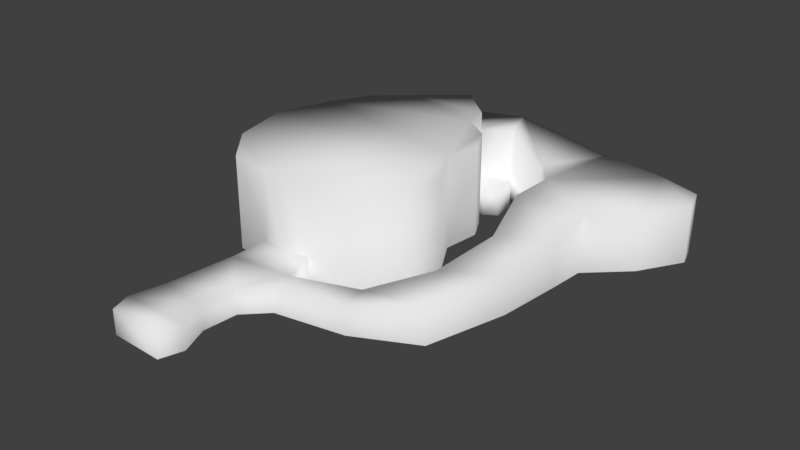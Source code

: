 # Source: first_area_terrain1.blend  (saved by Blender 2.79.0; exported with 4.5.12 LTS)
import bpy
from mathutils import Matrix  # noqa: F401  (used for matrix-valued properties, if any)

bpy.ops.wm.read_factory_settings(use_empty=True)
scene = bpy.context.scene
scene.name = 'Scene'

# ---- collections
col_collection_1 = bpy.data.collections.new('Collection 1'); scene.collection.children.link(col_collection_1)

# ---- world
world_world = bpy.data.worlds.new('World'); scene.world = world_world
world_world.color = (0.05088, 0.05088, 0.05088)
world_world.use_sun_shadow = False
world_world.sun_shadow_jitter_overblur = 0.0
world_world.cycles.sampling_method = 'MANUAL'

# ---- meshes
me_plane = bpy.data.meshes.new('Plane')
me_plane.from_pydata([(-0.2457, 0.1495, 1.308e-10), (0.3467, 0.08835, 1.308e-10), (-0.1061, -0.1782, 1.308e-10), (-0.2827, 0.03435, 1.308e-10), (-0.2561, -0.08672, 1.308e-10), (-0.1882, -0.1665, 1.308e-10), (-0.001633, -0.1777, 1.308e-10), (0.08203, -0.165, 1.308e-10), (0.1559, -0.08524, 1.308e-10), (0.1677, -0.01732, 1.308e-10), (0.1101, 0.0816, 1.308e-10), (0.1189, 0.1584, 1.308e-10), (0.09532, 0.2042, 1.308e-10), (0.04069, 0.2411, 1.308e-10), (0.03036, 0.2927, 1.308e-10), (0.08499, 0.3267, 1.308e-10), (0.1751, 0.2986, 1.308e-10), (0.2149, 0.2484, 1.308e-10), (0.212, 0.1554, 1.308e-10), (0.2474, 0.03288, 1.308e-10), (0.2312, -0.1074, 1.308e-10), (0.147, -0.2019, 1.308e-10), (0.02002, -0.2462, 1.308e-10), (-0.2029, 0.2248, 1.308e-10), (-0.135, 0.2854, 1.308e-10), (-0.0479, 0.3592, 1.308e-10), (0.05989, 0.399, 1.308e-10), (0.2444, 0.4212, 1.308e-10), (0.3818, 0.399, 1.308e-10), (0.4659, 0.371, 1.308e-10), (0.4822, 0.3178, 1.308e-10), (0.429, 0.2307, 1.308e-10), (0.3522, 0.1584, 1.308e-10), (0.333, -0.04685, 1.308e-10), (0.2887, -0.2078, 1.308e-10), (0.1677, -0.2683, 1.308e-10), (0.02593, -0.2934, 1.308e-10), (-0.01837, -0.3377, 1.308e-10), (-0.02427, -0.4086, 1.308e-10), (-0.0006497, -0.4662, 1.308e-10), (-0.01541, -0.512, 1.308e-10), (-0.1247, -0.509, 1.308e-10), (-0.1394, -0.4662, 1.308e-10), (-0.1232, -0.3983, 1.308e-10), (-0.107, -0.2609, 1.308e-10), (0.2474, 0.03288, 0.09122), (0.3467, 0.08835, 0.09122), (-0.1061, -0.1782, 0.05), (-0.0538, -0.1856, 0.05), (-0.001633, -0.1777, 0.05), (0.03036, 0.2927, 0.1572), (0.08499, 0.3267, 0.1572), (0.1751, 0.2986, 0.115), (0.2149, 0.2484, 0.115), (0.212, 0.1554, 0.115), (0.2312, -0.1074, 0.07651), (0.147, -0.2019, 0.05), (0.02002, -0.2462, 0.05), (-0.0479, 0.3592, 0.1572), (0.05989, 0.399, 0.1572), (0.2444, 0.4212, 0.115), (0.3818, 0.399, 0.115), (0.4659, 0.371, 0.115), (0.4822, 0.3178, 0.115), (0.429, 0.2307, 0.115), (0.3522, 0.1584, 0.115), (0.333, -0.04685, 0.07651), (0.2887, -0.2078, 0.07651), (0.1677, -0.2683, 0.05), (0.02593, -0.2934, 0.05), (-0.01837, -0.3377, 0.05), (-0.02427, -0.4086, 0.05), (-0.0006497, -0.4662, 0.05), (-0.01541, -0.512, 0.05), (-0.1247, -0.509, 0.05), (-0.1394, -0.4662, 0.05), (-0.1232, -0.3983, 0.05), (-0.107, -0.2609, 0.05), (-0.2827, 0.03435, 0.1907), (-0.2457, 0.1495, 0.1907), (-0.1882, -0.1665, 0.1907), (-0.1061, -0.1782, 0.1907), (-0.2561, -0.08672, 0.1907), (-0.0538, -0.1856, 0.1907), (-0.001633, -0.1777, 0.1907), (0.08203, -0.165, 0.1907), (0.1559, -0.08524, 0.1907), (0.1677, -0.01732, 0.1907), (0.1101, 0.0816, 0.1907), (0.1189, 0.1584, 0.1907), (0.09532, 0.2042, 0.1907), (0.04069, 0.2411, 0.1907), (0.03036, 0.2927, 0.1907), (-0.2029, 0.2248, 0.1907), (-0.135, 0.2854, 0.1907), (-0.0479, 0.3592, 0.1907), (0.09939, 0.3027, 0.05364), (0.07912, 0.2397, 0.05373), (0.1048, 0.2557, 0.05365), (0.09939, 0.3027, 1.309e-10), (0.1048, 0.2557, 1.309e-10), (0.07912, 0.2397, 1.309e-10), (0.04069, 0.2411, 0.05373), (0.08499, 0.3267, 0.05364), (0.03036, 0.2927, 0.05365)], [], [(46, 54, 45), (104, 51, 50), (100, 96, 98), (33, 67, 34), (102, 50, 91), (71, 70, 76), (79, 23, 0), (34, 68, 35), (5, 2, 47), (93, 24, 23), (104, 96, 103), (35, 69, 36), (94, 95, 58), (52, 51, 103), (36, 70, 37), (82, 3, 4), (17, 52, 16), (37, 71, 38), (80, 4, 5), (25, 59, 26), (18, 53, 17), (38, 72, 39), (85, 84, 49), (26, 60, 27), (18, 45, 54), (39, 73, 40), (27, 61, 28), (19, 55, 45), (40, 74, 41), (86, 7, 8), (28, 62, 29), (20, 56, 55), (41, 75, 42), (87, 8, 9), (29, 63, 30), (22, 56, 21), (42, 76, 43), (88, 9, 10), (30, 64, 31), (6, 57, 22), (43, 77, 44), (89, 10, 11), (31, 65, 32), (44, 47, 2), (90, 11, 12), (32, 46, 1), (102, 90, 12), (1, 66, 33), (59, 50, 51), (52, 59, 51), (61, 53, 64), (66, 45, 55), (66, 55, 67), (56, 67, 55), (57, 68, 56), (88, 90, 91), (48, 81, 47), (49, 83, 48), (58, 92, 50), (78, 0, 3), (14, 99, 100), (104, 97, 98), (13, 97, 102), (14, 101, 13), (98, 101, 100), (103, 99, 15), (46, 65, 54), (104, 103, 51), (100, 99, 96), (33, 66, 67), (104, 50, 102), (50, 92, 91), (48, 47, 77), (76, 75, 71), (75, 74, 72), (71, 75, 72), (48, 77, 57), (77, 76, 70), (57, 49, 48), (70, 69, 57), (73, 72, 74), (70, 57, 77), (79, 93, 23), (34, 67, 68), (47, 81, 80), (80, 5, 47), (93, 94, 24), (104, 98, 96), (35, 68, 69), (25, 24, 58), (24, 94, 58), (103, 15, 16), (16, 52, 103), (36, 69, 70), (82, 78, 3), (17, 53, 52), (37, 70, 71), (80, 82, 4), (25, 58, 59), (18, 54, 53), (38, 71, 72), (6, 7, 49), (7, 85, 49), (26, 59, 60), (18, 19, 45), (39, 72, 73), (27, 60, 61), (19, 20, 55), (40, 73, 74), (86, 85, 7), (28, 61, 62), (20, 21, 56), (41, 74, 75), (87, 86, 8), (29, 62, 63), (22, 57, 56), (42, 75, 76), (88, 87, 9), (30, 63, 64), (6, 49, 57), (43, 76, 77), (89, 88, 10), (31, 64, 65), (44, 77, 47), (90, 89, 11), (32, 65, 46), (12, 13, 102), (102, 91, 90), (1, 46, 66), (59, 58, 50), (52, 60, 59), (53, 54, 65), (65, 64, 53), (64, 63, 61), (63, 62, 61), (61, 60, 53), (60, 52, 53), (66, 46, 45), (56, 68, 67), (57, 69, 68), (91, 92, 94), (92, 95, 94), (94, 93, 91), (93, 79, 91), (79, 78, 88), (78, 82, 81), (82, 80, 81), (81, 83, 84), (88, 81, 84), (84, 85, 88), (85, 86, 88), (86, 87, 88), (88, 89, 90), (81, 88, 78), (79, 88, 91), (48, 83, 81), (49, 84, 83), (58, 95, 92), (78, 79, 0), (14, 15, 99), (104, 102, 97), (13, 101, 97), (14, 100, 101), (98, 97, 101), (103, 96, 99)])
me_plane.polygons.foreach_set('use_smooth', [True] * 165)
me_plane.use_remesh_preserve_volume = False
me_plane.use_remesh_preserve_attributes = False
me_plane.use_mirror_vertex_groups = False
me_plane.update()

# ---- objects
ob_plane = bpy.data.objects.new('Plane', me_plane)

# ---- transforms, parenting, visibility, modifiers, constraints
ob_plane.location = (0.0, 0.0, 0.0)
ob_plane.scale = (5.0, 5.0, 5.0)
ob_plane.lineart.crease_threshold = 0.0

# ---- collection membership
col_collection_1.objects.link(ob_plane)

# ---- scene / render settings (as saved in the file)
scene.frame_start = 1; scene.frame_end = 250; scene.frame_set(1)
scene.render.engine = 'BLENDER_EEVEE_NEXT'
scene.render.resolution_percentage = 50
scene.render.dither_intensity = 0.0
scene.cycles.use_denoising = False
scene.cycles.samples = 128
scene.cycles.sampling_pattern = 'TABULATED_SOBOL'
scene.cycles.use_adaptive_sampling = False
scene.cycles.use_light_tree = False
scene.cycles.blur_glossy = 0.0
scene.cycles.sample_clamp_indirect = 0.0
scene.view_settings.view_transform = 'Standard'
bpy.context.view_layer.update()

# ---- added for rendering (the .blend has no active camera and no usable light): camera, sun
cam_auto = bpy.data.cameras.new('AutoCamera')
cam_auto.lens = 50.0
cam_auto.sensor_width = 36.0
cam_auto.clip_end = 1000.0
ob_auto_camera = bpy.data.objects.new('AutoCamera', cam_auto)
scene.collection.objects.link(ob_auto_camera)
ob_auto_camera.location = (6.14967, -7.00798, 4.9976)
ob_auto_camera.rotation_euler = (1.09748, -7.21219e-08, 0.694738)
scene.camera = ob_auto_camera
light_auto_sun = bpy.data.lights.new('AutoSun', 'SUN')
light_auto_sun.energy = 3.0
light_auto_sun.angle = 0.0523599
ob_auto_sun = bpy.data.objects.new('AutoSun', light_auto_sun)
scene.collection.objects.link(ob_auto_sun)
ob_auto_sun.rotation_euler = (0.872665, 0.174533, 0.523599)
bpy.context.view_layer.update()
